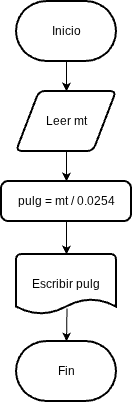

The diagram above was exported from draw.io. Its source (the exported page's mxGraphModel, read from the mxfile embedded in the PNG):
<mxGraphModel dx="1103" dy="458" grid="1" gridSize="10" guides="1" tooltips="1" connect="1" arrows="1" fold="1" page="1" pageScale="1" pageWidth="827" pageHeight="1169" math="0" shadow="0">
  <root>
    <mxCell id="0" />
    <mxCell id="1" parent="0" />
    <mxCell id="yEHrcT15XMZkvphVc6W1-6" edge="1" parent="1" source="yEHrcT15XMZkvphVc6W1-1" style="edgeStyle=orthogonalEdgeStyle;rounded=0;orthogonalLoop=1;jettySize=auto;html=1;exitX=0.5;exitY=1;exitDx=0;exitDy=0;exitPerimeter=0;" target="yEHrcT15XMZkvphVc6W1-2">
      <mxGeometry relative="1" as="geometry" />
    </mxCell>
    <mxCell id="yEHrcT15XMZkvphVc6W1-1" parent="1" style="strokeWidth=2;html=1;shape=mxgraph.flowchart.terminator;whiteSpace=wrap;" value="Inicio" vertex="1">
      <mxGeometry height="60" width="100" x="364" y="80" as="geometry" />
    </mxCell>
    <mxCell id="yEHrcT15XMZkvphVc6W1-7" edge="1" parent="1" source="yEHrcT15XMZkvphVc6W1-2" style="edgeStyle=orthogonalEdgeStyle;rounded=0;orthogonalLoop=1;jettySize=auto;html=1;exitX=0.5;exitY=1;exitDx=0;exitDy=0;entryX=0.5;entryY=0;entryDx=0;entryDy=0;" target="yEHrcT15XMZkvphVc6W1-3">
      <mxGeometry relative="1" as="geometry" />
    </mxCell>
    <mxCell id="yEHrcT15XMZkvphVc6W1-2" parent="1" style="shape=parallelogram;html=1;strokeWidth=2;perimeter=parallelogramPerimeter;whiteSpace=wrap;rounded=1;arcSize=12;size=0.23;" value="Leer mt" vertex="1">
      <mxGeometry height="60" width="100" x="364" y="170" as="geometry" />
    </mxCell>
    <mxCell id="yEHrcT15XMZkvphVc6W1-3" parent="1" style="rounded=1;whiteSpace=wrap;html=1;absoluteArcSize=1;arcSize=14;strokeWidth=2;" value="pulg = mt / 0.0254" vertex="1">
      <mxGeometry height="40" width="130" x="349" y="260" as="geometry" />
    </mxCell>
    <mxCell id="yEHrcT15XMZkvphVc6W1-4" parent="1" style="strokeWidth=2;html=1;shape=mxgraph.flowchart.document2;whiteSpace=wrap;size=0.25;" value="Escribir pulg" vertex="1">
      <mxGeometry height="60" width="100" x="364" y="333" as="geometry" />
    </mxCell>
    <mxCell id="yEHrcT15XMZkvphVc6W1-5" parent="1" style="strokeWidth=2;html=1;shape=mxgraph.flowchart.terminator;whiteSpace=wrap;" value="Fin" vertex="1">
      <mxGeometry height="60" width="100" x="364" y="420" as="geometry" />
    </mxCell>
    <mxCell id="yEHrcT15XMZkvphVc6W1-8" edge="1" parent="1" source="yEHrcT15XMZkvphVc6W1-3" style="edgeStyle=orthogonalEdgeStyle;rounded=0;orthogonalLoop=1;jettySize=auto;html=1;exitX=0.5;exitY=1;exitDx=0;exitDy=0;entryX=0.5;entryY=0;entryDx=0;entryDy=0;entryPerimeter=0;" target="yEHrcT15XMZkvphVc6W1-4">
      <mxGeometry relative="1" as="geometry" />
    </mxCell>
    <mxCell id="yEHrcT15XMZkvphVc6W1-9" edge="1" parent="1" source="yEHrcT15XMZkvphVc6W1-4" style="endArrow=classic;html=1;rounded=0;entryX=0.5;entryY=0;entryDx=0;entryDy=0;entryPerimeter=0;exitX=0.505;exitY=0.898;exitDx=0;exitDy=0;exitPerimeter=0;" target="yEHrcT15XMZkvphVc6W1-5" value="">
      <mxGeometry height="50" relative="1" width="50" as="geometry">
        <mxPoint x="414" y="385" as="sourcePoint" />
        <mxPoint x="464" y="335" as="targetPoint" />
      </mxGeometry>
    </mxCell>
  </root>
</mxGraphModel>